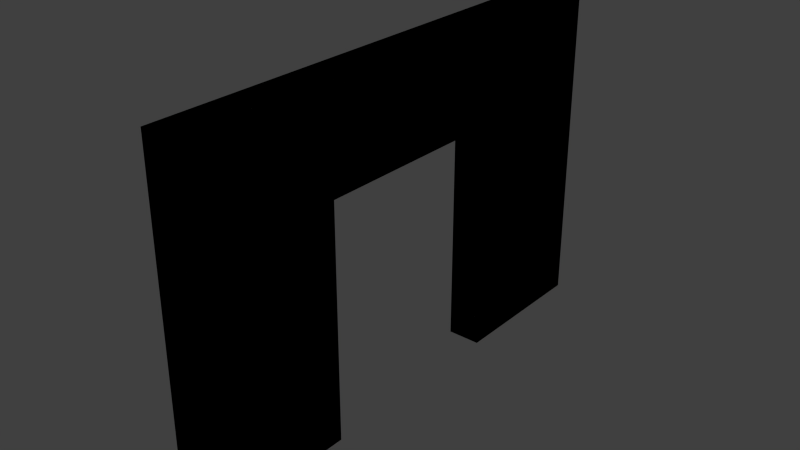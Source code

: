 # Source: 3x2Door.blend  (saved by Blender 2.73.0; exported with 4.5.12 LTS)
import bpy
from mathutils import Matrix  # noqa: F401  (used for matrix-valued properties, if any)

bpy.ops.wm.read_factory_settings(use_empty=True)
scene = bpy.context.scene
scene.name = 'Scene'

# ---- collections
col_collection_1 = bpy.data.collections.new('Collection 1'); scene.collection.children.link(col_collection_1)

# ---- world
world_world = bpy.data.worlds.new('World'); scene.world = world_world
world_world.color = (0.05088, 0.05088, 0.05088)
world_world.use_sun_shadow = False
world_world.sun_shadow_jitter_overblur = 0.0
world_world.cycles.sampling_method = 'MANUAL'
world_world.cycles.sample_map_resolution = 256

# ---- meshes
me_cube_002 = bpy.data.meshes.new('Cube.002')
me_cube_002.from_pydata([(-0.9914, -2.999, 0.0), (-0.9914, -1.204, 0.0), (1.0, -1.204, 0.0), (1.0, -2.999, 0.0), (-0.9914, -2.999, 1.999), (-0.9914, -1.204, 1.999), (1.0, -2.999, 1.999), (-0.9914, 2.999, 0.0), (-0.9914, 1.202, 0.0), (1.0, 1.202, 0.0), (1.0, 2.999, 0.0), (-0.9914, 2.999, 1.999), (1.0, 1.202, 1.999), (1.0, 2.999, 1.999), (1.0, 1.202, 1.4), (1.0, -1.204, 1.999), (-0.9914, -2.999, 1.4), (-0.9914, -1.204, 1.4), (1.0, -1.204, 1.4), (1.0, -2.999, 1.4), (-0.9914, 1.202, 1.999), (-0.9914, 2.999, 1.4), (-0.9914, 1.202, 1.4), (1.0, 2.999, 1.4)], [], [(16, 17, 1, 0), (17, 18, 2, 1), (18, 19, 3, 2), (19, 16, 0, 3), (0, 1, 2, 3), (21, 7, 8, 22), (23, 10, 7, 21), (7, 10, 9, 8), (6, 4, 16, 19), (4, 5, 17, 16), (13, 23, 21, 11), (6, 15, 5, 4), (22, 8, 9, 14), (14, 9, 10, 23), (15, 18, 14, 12), (15, 6, 19, 18), (5, 15, 18, 17), (14, 18, 17, 22), (12, 14, 23, 13), (13, 11, 20, 12), (11, 21, 22, 20), (20, 22, 17, 5), (15, 12, 20, 5), (20, 22, 14, 12)])
me_cube_002.use_remesh_preserve_volume = False
me_cube_002.use_remesh_preserve_attributes = False
me_cube_002.use_mirror_vertex_groups = False
me_cube_002.update()
me_cube_001 = bpy.data.meshes.new('Cube.001')
me_cube_001.from_pydata([(-0.9914, -2.999, 0.0), (-0.9914, -1.204, 0.0), (1.0, -1.204, 0.0), (1.0, -2.999, 0.0), (-0.9914, -2.999, 1.999), (-0.9914, -1.204, 1.999), (1.0, -2.999, 1.999), (-0.9914, 2.999, 0.0), (-0.9914, 1.202, 0.0), (1.0, 1.202, 0.0), (1.0, 2.999, 0.0), (-0.9914, 2.999, 1.999), (1.0, 1.202, 1.999), (1.0, 2.999, 1.999), (1.0, 1.202, 1.4), (1.0, -1.204, 1.999), (-0.9914, -2.999, 1.4), (-0.9914, -1.204, 1.4), (1.0, -1.204, 1.4), (1.0, -2.999, 1.4), (-0.9914, 1.202, 1.999), (-0.9914, 2.999, 1.4), (-0.9914, 1.202, 1.4), (1.0, 2.999, 1.4)], [], [(16, 17, 1, 0), (17, 18, 2, 1), (18, 19, 3, 2), (19, 16, 0, 3), (0, 1, 2, 3), (21, 7, 8, 22), (23, 10, 7, 21), (7, 10, 9, 8), (6, 4, 16, 19), (4, 5, 17, 16), (13, 23, 21, 11), (6, 15, 5, 4), (22, 8, 9, 14), (14, 9, 10, 23), (15, 18, 14, 12), (15, 6, 19, 18), (5, 15, 18, 17), (14, 18, 17, 22), (12, 14, 23, 13), (13, 11, 20, 12), (11, 21, 22, 20), (20, 22, 17, 5), (15, 12, 20, 5), (20, 22, 14, 12)])
me_cube_001.use_remesh_preserve_volume = False
me_cube_001.use_remesh_preserve_attributes = False
me_cube_001.use_mirror_vertex_groups = False
me_cube_001.update()

# ---- objects
ob_ucx_doorframe = bpy.data.objects.new('UCX_DoorFrame', me_cube_002)
ob_doorframe = bpy.data.objects.new('DoorFrame', me_cube_001)

# ---- transforms, parenting, visibility, modifiers, constraints
ob_ucx_doorframe.location = (0.0, 0.0, 0.0)
ob_ucx_doorframe.scale = (20.0, 100.0, 200.0)
ob_ucx_doorframe.lineart.crease_threshold = 0.0
ob_doorframe.location = (0.0, 0.0, 0.0)
ob_doorframe.scale = (20.0, 100.0, 200.0)
ob_doorframe.lineart.crease_threshold = 0.0

# ---- collection membership
col_collection_1.objects.link(ob_ucx_doorframe)
col_collection_1.objects.link(ob_doorframe)

# ---- scene / render settings (as saved in the file)
scene.frame_start = 1; scene.frame_end = 250; scene.frame_set(1)
scene.render.engine = 'BLENDER_EEVEE_NEXT'
scene.render.resolution_percentage = 50
scene.render.dither_intensity = 0.0
scene.cycles.use_denoising = False
scene.cycles.samples = 10
scene.cycles.sampling_pattern = 'TABULATED_SOBOL'
scene.cycles.light_sampling_threshold = 0.0
scene.cycles.use_adaptive_sampling = False
scene.cycles.use_light_tree = False
scene.cycles.blur_glossy = 0.0
scene.cycles.pixel_filter_type = 'GAUSSIAN'
scene.cycles.sample_clamp_indirect = 0.0
scene.view_settings.view_transform = 'Standard'
bpy.context.view_layer.update()

# ---- added for rendering (the .blend has no active camera and no usable light): camera, sun
cam_auto = bpy.data.cameras.new('AutoCamera')
cam_auto.lens = 50.0
cam_auto.sensor_width = 36.0
cam_auto.clip_end = 11724.2
ob_auto_camera = bpy.data.objects.new('AutoCamera', cam_auto)
scene.collection.objects.link(ob_auto_camera)
ob_auto_camera.location = (668.135, -801.659, 734.387)
ob_auto_camera.rotation_euler = (1.09748, -7.21219e-08, 0.694738)
scene.camera = ob_auto_camera
light_auto_sun = bpy.data.lights.new('AutoSun', 'SUN')
light_auto_sun.energy = 3.0
light_auto_sun.angle = 0.0523599
ob_auto_sun = bpy.data.objects.new('AutoSun', light_auto_sun)
scene.collection.objects.link(ob_auto_sun)
ob_auto_sun.rotation_euler = (0.872665, 0.174533, 0.523599)
bpy.context.view_layer.update()
